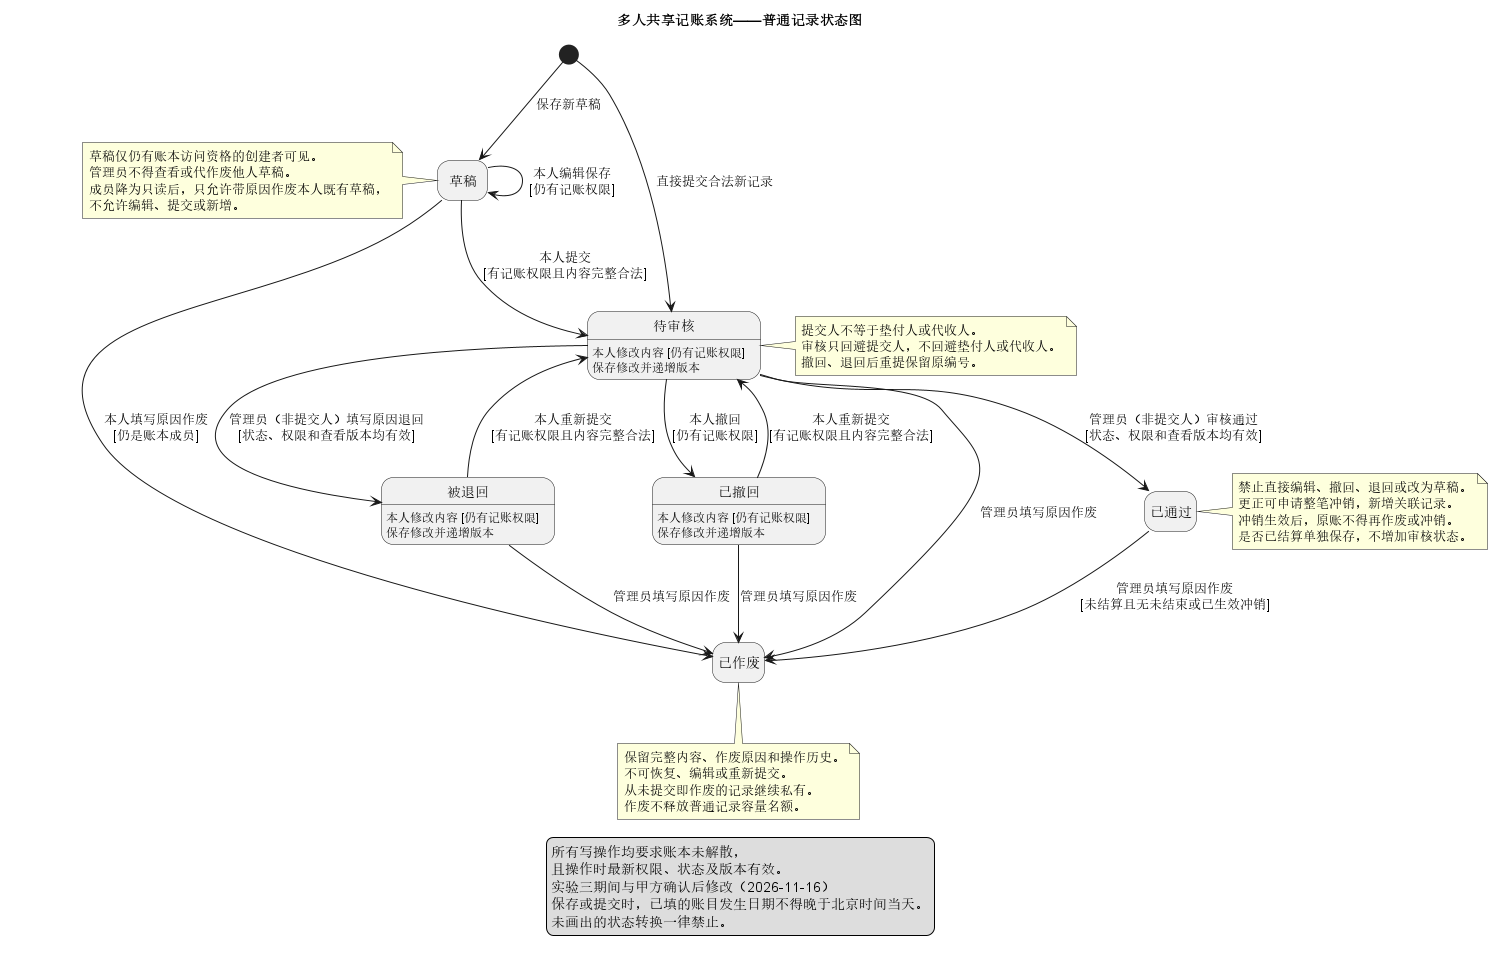

The diagram above was rendered by PlantUML. Its source (embedded in the PNG):
@startuml
title 多人共享记账系统——普通记录状态图
hide empty description

state "草稿" as Draft
state "待审核" as Pending
state "已通过" as Approved
state "被退回" as Rejected
state "已撤回" as Withdrawn
state "已作废" as Voided
Pending : 本人修改内容 [仍有记账权限]
Pending : 保存修改并递增版本
Rejected : 本人修改内容 [仍有记账权限]
Rejected : 保存修改并递增版本
Withdrawn : 本人修改内容 [仍有记账权限]
Withdrawn : 保存修改并递增版本

[*] --> Draft : 保存新草稿
[*] --> Pending : 直接提交合法新记录

Draft --> Draft : 本人编辑保存\n[仍有记账权限]
Draft --> Pending : 本人提交\n[有记账权限且内容完整合法]
Draft --> Voided : 本人填写原因作废\n[仍是账本成员]


Pending --> Approved : 管理员（非提交人）审核通过\n[状态、权限和查看版本均有效]
Pending --> Rejected : 管理员（非提交人）填写原因退回\n[状态、权限和查看版本均有效]
Pending --> Withdrawn : 本人撤回\n[仍有记账权限]
Pending --> Voided : 管理员填写原因作废

Rejected --> Pending : 本人重新提交\n[有记账权限且内容完整合法]
Rejected --> Voided : 管理员填写原因作废

Withdrawn --> Pending : 本人重新提交\n[有记账权限且内容完整合法]
Withdrawn --> Voided : 管理员填写原因作废

Approved --> Voided : 管理员填写原因作废\n[未结算且无未结束或已生效冲销]

note left of Draft
  草稿仅仍有账本访问资格的创建者可见。
  管理员不得查看或代作废他人草稿。
  成员降为只读后，只允许带原因作废本人既有草稿，
  不允许编辑、提交或新增。
end note

note right of Pending
  提交人不等于垫付人或代收人。
  审核只回避提交人，不回避垫付人或代收人。
  撤回、退回后重提保留原编号。
end note

note right of Approved
  禁止直接编辑、撤回、退回或改为草稿。
  更正可申请整笔冲销，新增关联记录。
  冲销生效后，原账不得再作废或冲销。
  是否已结算单独保存，不增加审核状态。
end note

note bottom of Voided
  保留完整内容、作废原因和操作历史。
  不可恢复、编辑或重新提交。
  从未提交即作废的记录继续私有。
  作废不释放普通记录容量名额。
end note

legend bottom
  所有写操作均要求账本未解散，
  且操作时最新权限、状态及版本有效。
  实验三期间与甲方确认后修改（2026-11-16）
  保存或提交时，已填的账目发生日期不得晚于北京时间当天。
  未画出的状态转换一律禁止。
endlegend
@enduml